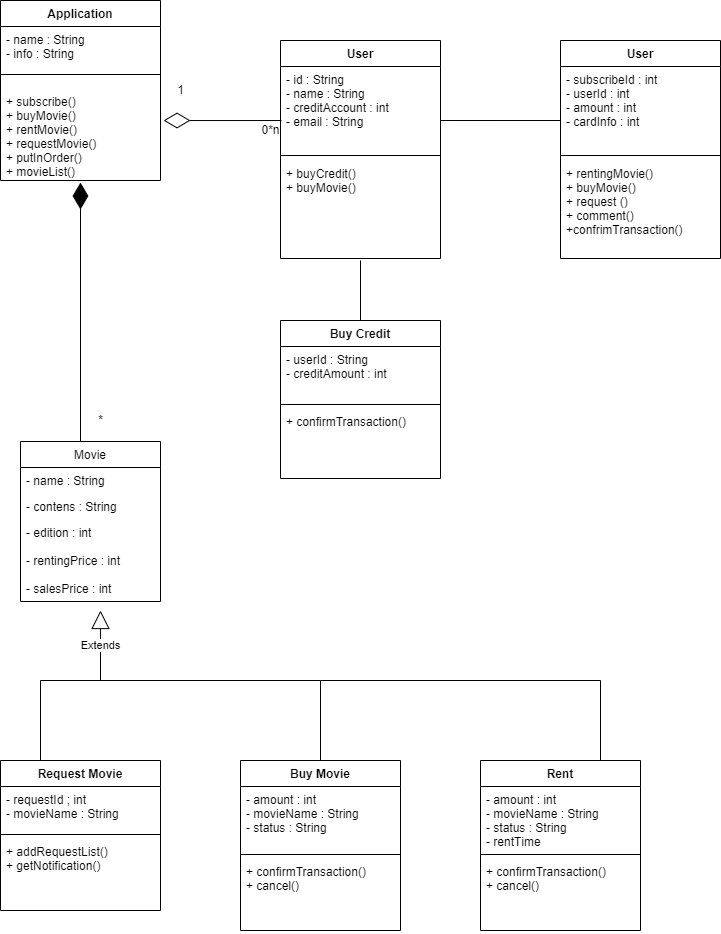

The diagram above was exported from draw.io. Its source (the exported page's mxGraphModel, read from the mxfile embedded in the PNG):
<mxGraphModel dx="819" dy="759" grid="1" gridSize="10" guides="1" tooltips="1" connect="1" arrows="1" fold="1" page="1" pageScale="1" pageWidth="827" pageHeight="1169" math="0" shadow="0">
  <root>
    <mxCell id="0" />
    <mxCell id="1" parent="0" />
    <mxCell id="4DTjlwW2_hXMruBSc5rI-1" value="Application" style="swimlane;fontStyle=1;align=center;verticalAlign=top;childLayout=stackLayout;horizontal=1;startSize=26;horizontalStack=0;resizeParent=1;resizeParentMax=0;resizeLast=0;collapsible=1;marginBottom=0;" vertex="1" parent="1">
      <mxGeometry x="40" y="40" width="160" height="180" as="geometry" />
    </mxCell>
    <mxCell id="4DTjlwW2_hXMruBSc5rI-2" value="- name : String&#10;- info : String&#10;" style="text;strokeColor=none;fillColor=none;align=left;verticalAlign=top;spacingLeft=4;spacingRight=4;overflow=hidden;rotatable=0;points=[[0,0.5],[1,0.5]];portConstraint=eastwest;" vertex="1" parent="4DTjlwW2_hXMruBSc5rI-1">
      <mxGeometry y="26" width="160" height="34" as="geometry" />
    </mxCell>
    <mxCell id="4DTjlwW2_hXMruBSc5rI-3" value="" style="line;strokeWidth=1;fillColor=none;align=left;verticalAlign=middle;spacingTop=-1;spacingLeft=3;spacingRight=3;rotatable=0;labelPosition=right;points=[];portConstraint=eastwest;" vertex="1" parent="4DTjlwW2_hXMruBSc5rI-1">
      <mxGeometry y="60" width="160" height="28" as="geometry" />
    </mxCell>
    <mxCell id="4DTjlwW2_hXMruBSc5rI-4" value="+ subscribe()&#10;+ buyMovie()&#10;+ rentMovie()&#10;+ requestMovie()&#10;+ putInOrder()&#10;+ movieList()" style="text;strokeColor=none;fillColor=none;align=left;verticalAlign=top;spacingLeft=4;spacingRight=4;overflow=hidden;rotatable=0;points=[[0,0.5],[1,0.5]];portConstraint=eastwest;" vertex="1" parent="4DTjlwW2_hXMruBSc5rI-1">
      <mxGeometry y="88" width="160" height="92" as="geometry" />
    </mxCell>
    <mxCell id="4DTjlwW2_hXMruBSc5rI-14" value="User" style="swimlane;fontStyle=1;align=center;verticalAlign=top;childLayout=stackLayout;horizontal=1;startSize=26;horizontalStack=0;resizeParent=1;resizeParentMax=0;resizeLast=0;collapsible=1;marginBottom=0;" vertex="1" parent="1">
      <mxGeometry x="320" y="80" width="160" height="218" as="geometry" />
    </mxCell>
    <mxCell id="4DTjlwW2_hXMruBSc5rI-15" value="- id : String&#10;- name : String&#10;- creditAccount : int&#10;- email : String" style="text;strokeColor=none;fillColor=none;align=left;verticalAlign=top;spacingLeft=4;spacingRight=4;overflow=hidden;rotatable=0;points=[[0,0.5],[1,0.5]];portConstraint=eastwest;" vertex="1" parent="4DTjlwW2_hXMruBSc5rI-14">
      <mxGeometry y="26" width="160" height="84" as="geometry" />
    </mxCell>
    <mxCell id="4DTjlwW2_hXMruBSc5rI-16" value="" style="line;strokeWidth=1;fillColor=none;align=left;verticalAlign=middle;spacingTop=-1;spacingLeft=3;spacingRight=3;rotatable=0;labelPosition=right;points=[];portConstraint=eastwest;" vertex="1" parent="4DTjlwW2_hXMruBSc5rI-14">
      <mxGeometry y="110" width="160" height="10" as="geometry" />
    </mxCell>
    <mxCell id="4DTjlwW2_hXMruBSc5rI-17" value="+ buyCredit()&#10;+ buyMovie()" style="text;strokeColor=none;fillColor=none;align=left;verticalAlign=top;spacingLeft=4;spacingRight=4;overflow=hidden;rotatable=0;points=[[0,0.5],[1,0.5]];portConstraint=eastwest;" vertex="1" parent="4DTjlwW2_hXMruBSc5rI-14">
      <mxGeometry y="120" width="160" height="98" as="geometry" />
    </mxCell>
    <mxCell id="4DTjlwW2_hXMruBSc5rI-18" value="User" style="swimlane;fontStyle=1;align=center;verticalAlign=top;childLayout=stackLayout;horizontal=1;startSize=26;horizontalStack=0;resizeParent=1;resizeParentMax=0;resizeLast=0;collapsible=1;marginBottom=0;" vertex="1" parent="1">
      <mxGeometry x="600" y="80" width="160" height="218" as="geometry" />
    </mxCell>
    <mxCell id="4DTjlwW2_hXMruBSc5rI-19" value="- subscribeId : int&#10;- userId : int&#10;- amount : int&#10;- cardInfo : int" style="text;strokeColor=none;fillColor=none;align=left;verticalAlign=top;spacingLeft=4;spacingRight=4;overflow=hidden;rotatable=0;points=[[0,0.5],[1,0.5]];portConstraint=eastwest;" vertex="1" parent="4DTjlwW2_hXMruBSc5rI-18">
      <mxGeometry y="26" width="160" height="84" as="geometry" />
    </mxCell>
    <mxCell id="4DTjlwW2_hXMruBSc5rI-20" value="" style="line;strokeWidth=1;fillColor=none;align=left;verticalAlign=middle;spacingTop=-1;spacingLeft=3;spacingRight=3;rotatable=0;labelPosition=right;points=[];portConstraint=eastwest;" vertex="1" parent="4DTjlwW2_hXMruBSc5rI-18">
      <mxGeometry y="110" width="160" height="10" as="geometry" />
    </mxCell>
    <mxCell id="4DTjlwW2_hXMruBSc5rI-21" value="+ rentingMovie()&#10;+ buyMovie()&#10;+ request ()&#10;+ comment()&#10;+confrimTransaction()" style="text;strokeColor=none;fillColor=none;align=left;verticalAlign=top;spacingLeft=4;spacingRight=4;overflow=hidden;rotatable=0;points=[[0,0.5],[1,0.5]];portConstraint=eastwest;" vertex="1" parent="4DTjlwW2_hXMruBSc5rI-18">
      <mxGeometry y="120" width="160" height="98" as="geometry" />
    </mxCell>
    <mxCell id="4DTjlwW2_hXMruBSc5rI-22" value="Buy Credit" style="swimlane;fontStyle=1;align=center;verticalAlign=top;childLayout=stackLayout;horizontal=1;startSize=26;horizontalStack=0;resizeParent=1;resizeParentMax=0;resizeLast=0;collapsible=1;marginBottom=0;" vertex="1" parent="1">
      <mxGeometry x="320" y="360" width="160" height="158" as="geometry" />
    </mxCell>
    <mxCell id="4DTjlwW2_hXMruBSc5rI-23" value="- userId : String&#10;- creditAmount : int" style="text;strokeColor=none;fillColor=none;align=left;verticalAlign=top;spacingLeft=4;spacingRight=4;overflow=hidden;rotatable=0;points=[[0,0.5],[1,0.5]];portConstraint=eastwest;" vertex="1" parent="4DTjlwW2_hXMruBSc5rI-22">
      <mxGeometry y="26" width="160" height="54" as="geometry" />
    </mxCell>
    <mxCell id="4DTjlwW2_hXMruBSc5rI-24" value="" style="line;strokeWidth=1;fillColor=none;align=left;verticalAlign=middle;spacingTop=-1;spacingLeft=3;spacingRight=3;rotatable=0;labelPosition=right;points=[];portConstraint=eastwest;" vertex="1" parent="4DTjlwW2_hXMruBSc5rI-22">
      <mxGeometry y="80" width="160" height="8" as="geometry" />
    </mxCell>
    <mxCell id="4DTjlwW2_hXMruBSc5rI-25" value="+ confirmTransaction()" style="text;strokeColor=none;fillColor=none;align=left;verticalAlign=top;spacingLeft=4;spacingRight=4;overflow=hidden;rotatable=0;points=[[0,0.5],[1,0.5]];portConstraint=eastwest;" vertex="1" parent="4DTjlwW2_hXMruBSc5rI-22">
      <mxGeometry y="88" width="160" height="70" as="geometry" />
    </mxCell>
    <mxCell id="4DTjlwW2_hXMruBSc5rI-26" value="Movie" style="swimlane;fontStyle=0;childLayout=stackLayout;horizontal=1;startSize=26;fillColor=none;horizontalStack=0;resizeParent=1;resizeParentMax=0;resizeLast=0;collapsible=1;marginBottom=0;" vertex="1" parent="1">
      <mxGeometry x="60" y="481" width="140" height="160" as="geometry" />
    </mxCell>
    <mxCell id="4DTjlwW2_hXMruBSc5rI-27" value="- name : String&#10;" style="text;strokeColor=none;fillColor=none;align=left;verticalAlign=top;spacingLeft=4;spacingRight=4;overflow=hidden;rotatable=0;points=[[0,0.5],[1,0.5]];portConstraint=eastwest;" vertex="1" parent="4DTjlwW2_hXMruBSc5rI-26">
      <mxGeometry y="26" width="140" height="26" as="geometry" />
    </mxCell>
    <mxCell id="4DTjlwW2_hXMruBSc5rI-28" value="- contens : String" style="text;strokeColor=none;fillColor=none;align=left;verticalAlign=top;spacingLeft=4;spacingRight=4;overflow=hidden;rotatable=0;points=[[0,0.5],[1,0.5]];portConstraint=eastwest;" vertex="1" parent="4DTjlwW2_hXMruBSc5rI-26">
      <mxGeometry y="52" width="140" height="26" as="geometry" />
    </mxCell>
    <mxCell id="4DTjlwW2_hXMruBSc5rI-29" value="- edition : int&#10;&#10;- rentingPrice : int&#10;&#10;- salesPrice : int" style="text;strokeColor=none;fillColor=none;align=left;verticalAlign=top;spacingLeft=4;spacingRight=4;overflow=hidden;rotatable=0;points=[[0,0.5],[1,0.5]];portConstraint=eastwest;" vertex="1" parent="4DTjlwW2_hXMruBSc5rI-26">
      <mxGeometry y="78" width="140" height="82" as="geometry" />
    </mxCell>
    <mxCell id="4DTjlwW2_hXMruBSc5rI-30" value="Request Movie" style="swimlane;fontStyle=1;align=center;verticalAlign=top;childLayout=stackLayout;horizontal=1;startSize=26;horizontalStack=0;resizeParent=1;resizeParentMax=0;resizeLast=0;collapsible=1;marginBottom=0;" vertex="1" parent="1">
      <mxGeometry x="40" y="800" width="160" height="150" as="geometry" />
    </mxCell>
    <mxCell id="4DTjlwW2_hXMruBSc5rI-31" value="- requestId ; int&#10;- movieName : String" style="text;strokeColor=none;fillColor=none;align=left;verticalAlign=top;spacingLeft=4;spacingRight=4;overflow=hidden;rotatable=0;points=[[0,0.5],[1,0.5]];portConstraint=eastwest;" vertex="1" parent="4DTjlwW2_hXMruBSc5rI-30">
      <mxGeometry y="26" width="160" height="44" as="geometry" />
    </mxCell>
    <mxCell id="4DTjlwW2_hXMruBSc5rI-32" value="" style="line;strokeWidth=1;fillColor=none;align=left;verticalAlign=middle;spacingTop=-1;spacingLeft=3;spacingRight=3;rotatable=0;labelPosition=right;points=[];portConstraint=eastwest;" vertex="1" parent="4DTjlwW2_hXMruBSc5rI-30">
      <mxGeometry y="70" width="160" height="8" as="geometry" />
    </mxCell>
    <mxCell id="4DTjlwW2_hXMruBSc5rI-33" value="+ addRequestList()&#10;+ getNotification()" style="text;strokeColor=none;fillColor=none;align=left;verticalAlign=top;spacingLeft=4;spacingRight=4;overflow=hidden;rotatable=0;points=[[0,0.5],[1,0.5]];portConstraint=eastwest;" vertex="1" parent="4DTjlwW2_hXMruBSc5rI-30">
      <mxGeometry y="78" width="160" height="72" as="geometry" />
    </mxCell>
    <mxCell id="4DTjlwW2_hXMruBSc5rI-34" value="Buy Movie" style="swimlane;fontStyle=1;align=center;verticalAlign=top;childLayout=stackLayout;horizontal=1;startSize=26;horizontalStack=0;resizeParent=1;resizeParentMax=0;resizeLast=0;collapsible=1;marginBottom=0;" vertex="1" parent="1">
      <mxGeometry x="280" y="800" width="160" height="170" as="geometry" />
    </mxCell>
    <mxCell id="4DTjlwW2_hXMruBSc5rI-35" value="- amount : int&#10;- movieName : String&#10;- status : String" style="text;strokeColor=none;fillColor=none;align=left;verticalAlign=top;spacingLeft=4;spacingRight=4;overflow=hidden;rotatable=0;points=[[0,0.5],[1,0.5]];portConstraint=eastwest;" vertex="1" parent="4DTjlwW2_hXMruBSc5rI-34">
      <mxGeometry y="26" width="160" height="64" as="geometry" />
    </mxCell>
    <mxCell id="4DTjlwW2_hXMruBSc5rI-36" value="" style="line;strokeWidth=1;fillColor=none;align=left;verticalAlign=middle;spacingTop=-1;spacingLeft=3;spacingRight=3;rotatable=0;labelPosition=right;points=[];portConstraint=eastwest;" vertex="1" parent="4DTjlwW2_hXMruBSc5rI-34">
      <mxGeometry y="90" width="160" height="8" as="geometry" />
    </mxCell>
    <mxCell id="4DTjlwW2_hXMruBSc5rI-37" value="+ confirmTransaction()&#10;+ cancel()" style="text;strokeColor=none;fillColor=none;align=left;verticalAlign=top;spacingLeft=4;spacingRight=4;overflow=hidden;rotatable=0;points=[[0,0.5],[1,0.5]];portConstraint=eastwest;" vertex="1" parent="4DTjlwW2_hXMruBSc5rI-34">
      <mxGeometry y="98" width="160" height="72" as="geometry" />
    </mxCell>
    <mxCell id="4DTjlwW2_hXMruBSc5rI-38" value="Rent" style="swimlane;fontStyle=1;align=center;verticalAlign=top;childLayout=stackLayout;horizontal=1;startSize=26;horizontalStack=0;resizeParent=1;resizeParentMax=0;resizeLast=0;collapsible=1;marginBottom=0;" vertex="1" parent="1">
      <mxGeometry x="520" y="800" width="160" height="170" as="geometry" />
    </mxCell>
    <mxCell id="4DTjlwW2_hXMruBSc5rI-39" value="- amount : int&#10;- movieName : String&#10;- status : String&#10;- rentTime" style="text;strokeColor=none;fillColor=none;align=left;verticalAlign=top;spacingLeft=4;spacingRight=4;overflow=hidden;rotatable=0;points=[[0,0.5],[1,0.5]];portConstraint=eastwest;" vertex="1" parent="4DTjlwW2_hXMruBSc5rI-38">
      <mxGeometry y="26" width="160" height="64" as="geometry" />
    </mxCell>
    <mxCell id="4DTjlwW2_hXMruBSc5rI-40" value="" style="line;strokeWidth=1;fillColor=none;align=left;verticalAlign=middle;spacingTop=-1;spacingLeft=3;spacingRight=3;rotatable=0;labelPosition=right;points=[];portConstraint=eastwest;" vertex="1" parent="4DTjlwW2_hXMruBSc5rI-38">
      <mxGeometry y="90" width="160" height="8" as="geometry" />
    </mxCell>
    <mxCell id="4DTjlwW2_hXMruBSc5rI-41" value="+ confirmTransaction()&#10;+ cancel()" style="text;strokeColor=none;fillColor=none;align=left;verticalAlign=top;spacingLeft=4;spacingRight=4;overflow=hidden;rotatable=0;points=[[0,0.5],[1,0.5]];portConstraint=eastwest;" vertex="1" parent="4DTjlwW2_hXMruBSc5rI-38">
      <mxGeometry y="98" width="160" height="72" as="geometry" />
    </mxCell>
    <mxCell id="4DTjlwW2_hXMruBSc5rI-42" value="Extends" style="endArrow=block;endSize=16;endFill=0;html=1;rounded=0;" edge="1" parent="1">
      <mxGeometry width="160" relative="1" as="geometry">
        <mxPoint x="140" y="720" as="sourcePoint" />
        <mxPoint x="140" y="650" as="targetPoint" />
      </mxGeometry>
    </mxCell>
    <mxCell id="4DTjlwW2_hXMruBSc5rI-43" value="" style="endArrow=none;html=1;rounded=0;entryX=0.75;entryY=0;entryDx=0;entryDy=0;entryPerimeter=0;" edge="1" parent="1" target="4DTjlwW2_hXMruBSc5rI-38">
      <mxGeometry width="50" height="50" relative="1" as="geometry">
        <mxPoint x="80" y="800" as="sourcePoint" />
        <mxPoint x="640" y="790" as="targetPoint" />
        <Array as="points">
          <mxPoint x="80" y="720" />
          <mxPoint x="360" y="720" />
          <mxPoint x="640" y="720" />
        </Array>
      </mxGeometry>
    </mxCell>
    <mxCell id="4DTjlwW2_hXMruBSc5rI-44" value="" style="endArrow=none;html=1;rounded=0;" edge="1" parent="1">
      <mxGeometry width="50" height="50" relative="1" as="geometry">
        <mxPoint x="360" y="800" as="sourcePoint" />
        <mxPoint x="360" y="720" as="targetPoint" />
      </mxGeometry>
    </mxCell>
    <mxCell id="4DTjlwW2_hXMruBSc5rI-45" value="" style="endArrow=diamondThin;endFill=1;endSize=24;html=1;rounded=0;entryX=0.5;entryY=1.022;entryDx=0;entryDy=0;entryPerimeter=0;" edge="1" parent="1" target="4DTjlwW2_hXMruBSc5rI-4">
      <mxGeometry width="160" relative="1" as="geometry">
        <mxPoint x="120" y="481" as="sourcePoint" />
        <mxPoint x="280" y="481" as="targetPoint" />
      </mxGeometry>
    </mxCell>
    <mxCell id="4DTjlwW2_hXMruBSc5rI-46" value="*" style="text;html=1;align=center;verticalAlign=middle;resizable=0;points=[];autosize=1;strokeColor=none;fillColor=none;" vertex="1" parent="1">
      <mxGeometry x="125" y="445" width="30" height="30" as="geometry" />
    </mxCell>
    <mxCell id="4DTjlwW2_hXMruBSc5rI-47" value="" style="endArrow=diamondThin;endFill=0;endSize=24;html=1;rounded=0;entryX=1.019;entryY=0.348;entryDx=0;entryDy=0;entryPerimeter=0;exitX=0.006;exitY=0.643;exitDx=0;exitDy=0;exitPerimeter=0;" edge="1" parent="1" source="4DTjlwW2_hXMruBSc5rI-15" target="4DTjlwW2_hXMruBSc5rI-4">
      <mxGeometry width="160" relative="1" as="geometry">
        <mxPoint x="300" y="50" as="sourcePoint" />
        <mxPoint x="320" y="150" as="targetPoint" />
      </mxGeometry>
    </mxCell>
    <mxCell id="4DTjlwW2_hXMruBSc5rI-48" value="1" style="text;html=1;align=center;verticalAlign=middle;resizable=0;points=[];autosize=1;strokeColor=none;fillColor=none;" vertex="1" parent="1">
      <mxGeometry x="205" y="115" width="30" height="30" as="geometry" />
    </mxCell>
    <mxCell id="4DTjlwW2_hXMruBSc5rI-49" value="0*n" style="text;html=1;align=center;verticalAlign=middle;resizable=0;points=[];autosize=1;strokeColor=none;fillColor=none;" vertex="1" parent="1">
      <mxGeometry x="290" y="155" width="40" height="30" as="geometry" />
    </mxCell>
    <mxCell id="4DTjlwW2_hXMruBSc5rI-51" value="" style="endArrow=none;html=1;rounded=0;entryX=0;entryY=0.643;entryDx=0;entryDy=0;entryPerimeter=0;" edge="1" parent="1" target="4DTjlwW2_hXMruBSc5rI-19">
      <mxGeometry width="50" height="50" relative="1" as="geometry">
        <mxPoint x="480" y="160" as="sourcePoint" />
        <mxPoint x="530" y="110" as="targetPoint" />
      </mxGeometry>
    </mxCell>
    <mxCell id="4DTjlwW2_hXMruBSc5rI-52" value="" style="endArrow=none;html=1;rounded=0;entryX=0.5;entryY=1.02;entryDx=0;entryDy=0;entryPerimeter=0;" edge="1" parent="1" target="4DTjlwW2_hXMruBSc5rI-17">
      <mxGeometry width="50" height="50" relative="1" as="geometry">
        <mxPoint x="400" y="360" as="sourcePoint" />
        <mxPoint x="450" y="310" as="targetPoint" />
      </mxGeometry>
    </mxCell>
  </root>
</mxGraphModel>